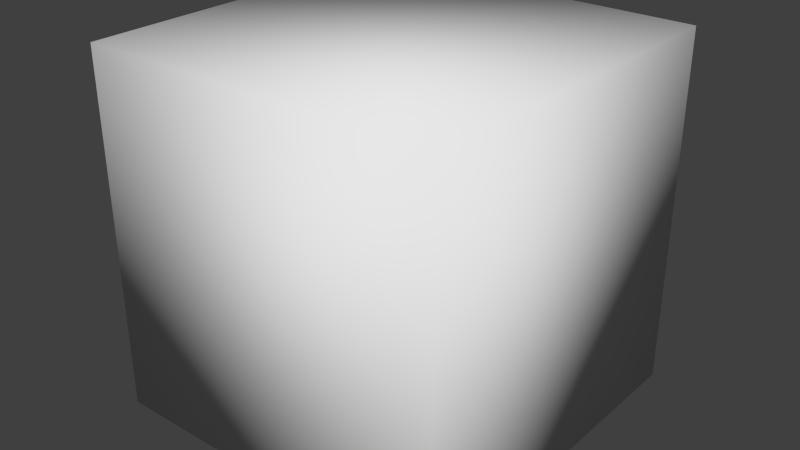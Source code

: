 # Source: Default_Scene_with_Cube.blend  (saved by Blender 3.1.7; exported with 4.5.12 LTS)
import bpy
from mathutils import Matrix  # noqa: F401  (used for matrix-valued properties, if any)

bpy.ops.wm.read_factory_settings(use_empty=True)
scene = bpy.context.scene
scene.name = 'Scene'

# ---- collections
col_collection_1 = bpy.data.collections.new('Collection 1'); scene.collection.children.link(col_collection_1)
col_collection_2 = bpy.data.collections.new('Collection 2'); scene.collection.children.link(col_collection_2)

# ---- materials (node trees are filled in below, after node groups)
mat_material = bpy.data.materials.new('Material')
mat_material.alpha_threshold = 0.0
mat_material.use_transparent_shadow = False
mat_material.roughness = 0.5
mat_material.line_color = (0.0, 0.0, 0.0, 1.0)

# ---- material node trees

# ---- world
world_world = bpy.data.worlds.new('World'); scene.world = world_world
world_world.color = (0.05088, 0.05088, 0.05088)
world_world.use_sun_shadow = False
world_world.sun_shadow_jitter_overblur = 0.0
world_world.cycles.sampling_method = 'MANUAL'
world_world.cycles.sample_map_resolution = 256

# ---- meshes
me_cube = bpy.data.meshes.new('Cube')
me_cube.from_pydata([(1.0, 1.0, -1.0), (1.0, -1.0, -1.0), (-1.0, -1.0, -1.0), (-1.0, 1.0, -1.0), (1.0, 1.0, 1.0), (1.0, -1.0, 1.0), (-1.0, -1.0, 1.0), (-1.0, 1.0, 1.0)], [], [(0, 1, 2, 3), (4, 7, 6, 5), (0, 4, 5, 1), (1, 5, 6, 2), (2, 6, 7, 3), (4, 0, 3, 7)])
me_cube.polygons.foreach_set('use_smooth', [True] * 6)
me_cube.materials.append(mat_material)
me_cube.use_remesh_preserve_volume = False
me_cube.use_remesh_preserve_attributes = False
me_cube.use_mirror_vertex_groups = False
me_cube.update()

# ---- objects
ob_default_scene_with_cube = bpy.data.objects.new('Default_Scene_with_Cube', None)
ob_cube = bpy.data.objects.new('Cube', me_cube)

# ---- transforms, parenting, visibility, modifiers, constraints
ob_default_scene_with_cube.location = (0.0, 0.0, 0.0)
ob_default_scene_with_cube.empty_display_type = 'ARROWS'
ob_default_scene_with_cube.empty_display_size = 5.0
ob_default_scene_with_cube.empty_image_offset = (0.0, 0.0)
ob_default_scene_with_cube.show_name = True
ob_default_scene_with_cube.show_in_front = True
ob_default_scene_with_cube.lineart.crease_threshold = 0.0
ob_cube.parent = ob_default_scene_with_cube
ob_cube.location = (0.0, 0.0, 0.0)
ob_cube.lock_rotations_4d = False
ob_cube.empty_display_type = 'ARROWS'
ob_cube.lineart.crease_threshold = 0.0

# ---- collection membership
col_collection_1.objects.link(ob_default_scene_with_cube)
col_collection_1.objects.link(ob_cube)

# ---- scene / render settings (as saved in the file)
scene.frame_start = 1; scene.frame_end = 250; scene.frame_set(1)
scene.render.engine = 'BLENDER_EEVEE_NEXT'
scene.render.resolution_percentage = 50
scene.render.dither_intensity = 0.0
scene.cycles.use_denoising = False
scene.cycles.samples = 10
scene.cycles.sampling_pattern = 'TABULATED_SOBOL'
scene.cycles.light_sampling_threshold = 0.0
scene.cycles.use_adaptive_sampling = False
scene.cycles.use_light_tree = False
scene.cycles.blur_glossy = 0.0
scene.cycles.volume_bounces = 1
scene.cycles.pixel_filter_type = 'GAUSSIAN'
scene.cycles.sample_clamp_indirect = 0.0
scene.view_settings.view_transform = 'Standard'
bpy.context.view_layer.update()

# ---- added for rendering (the .blend has no active camera and no usable light): camera, sun
cam_auto = bpy.data.cameras.new('AutoCamera')
cam_auto.lens = 50.0
cam_auto.sensor_width = 36.0
cam_auto.clip_end = 1000.0
ob_auto_camera = bpy.data.objects.new('AutoCamera', cam_auto)
scene.collection.objects.link(ob_auto_camera)
ob_auto_camera.location = (3.20507, -3.84609, 2.56406)
ob_auto_camera.rotation_euler = (1.09748, -7.21219e-08, 0.694738)
scene.camera = ob_auto_camera
light_auto_sun = bpy.data.lights.new('AutoSun', 'SUN')
light_auto_sun.energy = 3.0
light_auto_sun.angle = 0.0523599
ob_auto_sun = bpy.data.objects.new('AutoSun', light_auto_sun)
scene.collection.objects.link(ob_auto_sun)
ob_auto_sun.rotation_euler = (0.872665, 0.174533, 0.523599)
bpy.context.view_layer.update()
